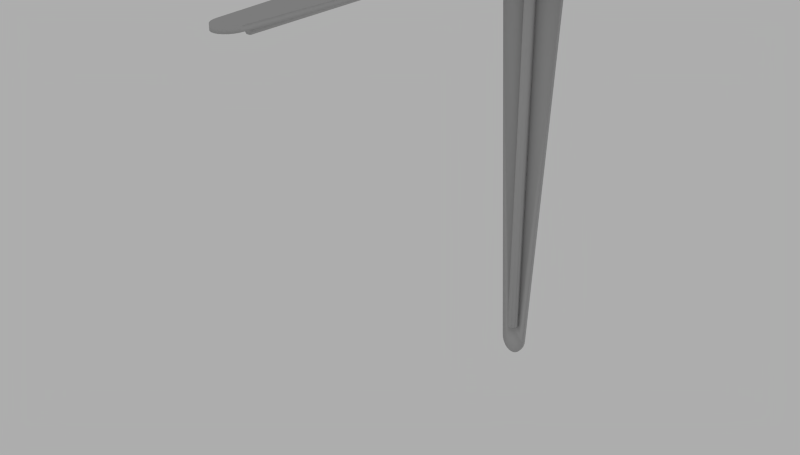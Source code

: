 # Source: Shelf_Support_12x14.blend  (saved by Blender 2.78.0; exported with 4.5.12 LTS)
import bpy
from mathutils import Matrix  # noqa: F401  (used for matrix-valued properties, if any)

bpy.ops.wm.read_factory_settings(use_empty=True)
scene = bpy.context.scene
scene.name = 'Scene'

# ---- collections
col_collection_1 = bpy.data.collections.new('Collection 1'); scene.collection.children.link(col_collection_1)

# ---- materials (node trees are filled in below, after node groups)
mat_default = bpy.data.materials.new('Default')
mat_default.alpha_threshold = 0.0
mat_default.roughness = 0.5

# ---- node groups
ng_blendupshader = bpy.data.node_groups.new('BlendUpShader', 'ShaderNodeTree')
_s = ng_blendupshader.interface.new_socket(name='out', in_out='OUTPUT', socket_type='NodeSocketShader')
_s = ng_blendupshader.interface.new_socket(name='Color', in_out='INPUT', socket_type='NodeSocketColor')
_s.default_value = (0.4793, 0.4793, 0.4793, 1.0)
_s = ng_blendupshader.interface.new_socket(name='Transparency', in_out='INPUT', socket_type='NodeSocketFloat')
_s.subtype = 'FACTOR'
_s.default_value = 1.0
_s.min_value = 0.0
_s.max_value = 1.0
_s = ng_blendupshader.interface.new_socket(name='Roughness', in_out='INPUT', socket_type='NodeSocketFloat')
_s.subtype = 'FACTOR'
_s.min_value = 0.0
_s.max_value = 1.0
_s = ng_blendupshader.interface.new_socket(name='Normal Map', in_out='INPUT', socket_type='NodeSocketVector')
_s.min_value = -1.0
_s.max_value = 1.0
_N = ng_blendupshader.nodes; _L = ng_blendupshader.links
n0 = _N.new('ShaderNodeBsdfTransparent'); n0.name = 'Transparent BSDF'; n0.location = (-93, 23)
n1 = _N.new('ShaderNodeMixShader'); n1.name = 'Mix Shader'; n1.location = (158, -18)
n2 = _N.new('NodeGroupOutput'); n2.name = 'Group Output'; n2.location = (393, -23)
n3 = _N.new('ShaderNodeBsdfDiffuse'); n3.name = 'Diffuse BSDF'; n3.location = (-99, -140)
n4 = _N.new('NodeGroupInput'); n4.name = 'Group Input'; n4.location = (-363, -20)
_L.new(n4.outputs[1], n1.inputs[0])
_L.new(n1.outputs[0], n2.inputs[0])
_L.new(n0.outputs[0], n1.inputs[1])
_L.new(n4.outputs[0], n3.inputs[0])
_L.new(n4.outputs[2], n3.inputs[1])
_L.new(n4.outputs[3], n3.inputs[2])
_L.new(n3.outputs[0], n1.inputs[2])
n2.is_active_output = True

# ---- material node trees
mat_default.use_nodes = True; mat_default.node_tree.nodes.clear()
_N = mat_default.node_tree.nodes; _L = mat_default.node_tree.links
n0 = _N.new('ShaderNodeOutputMaterial'); n0.name = 'Material Output'; n0.location = (600, 0)
n1 = _N.new('ShaderNodeGroup'); n1.name = 'Group'; n1.location = (0, 150)
n1.node_tree = ng_blendupshader
n1.inputs[0].default_value = (0.4793, 0.4793, 0.4793, 1.0)
n1.inputs[1].default_value = 1.0
n1.inputs[2].default_value = 0.0
n1.inputs[3].default_value = (0.0, 0.0, 0.0)
_L.new(n1.outputs[0], n0.inputs[0])
n0.is_active_output = True

# ---- world
world_world = bpy.data.worlds.new('World'); scene.world = world_world
world_world.use_nodes = True; world_world.node_tree.nodes.clear()
_N = world_world.node_tree.nodes; _L = world_world.node_tree.links
n0 = _N.new('ShaderNodeOutputWorld'); n0.name = 'World Output'; n0.location = (300, 300)
n1 = _N.new('ShaderNodeBackground'); n1.name = 'Background'; n1.location = (10, 300)
n1.inputs[0].default_value = (0.42, 0.42, 0.42, 1.0)
_L.new(n1.outputs[0], n0.inputs[0])
n0.is_active_output = True
world_world.color = (0.05088, 0.05088, 0.05088)
world_world.use_sun_shadow = False
world_world.sun_shadow_jitter_overblur = 0.0
world_world.cycles.sampling_method = 'NONE'
world_world.cycles.sample_map_resolution = 256

# ---- meshes
me_mesh = bpy.data.meshes.new('mesh')
me_mesh.from_pydata([(0.0004727, -0.01775, 0.2738), (0.002788, -0.01663, 0.2762), (0.002788, -0.03592, 0.2808), (0.0004727, -0.03615, 0.2782), (-0.00204, -0.008806, -0.03985), (0.0009416, -0.008806, -0.03984), (0.0004727, -0.008806, 0.2463), (-0.002509, -0.008806, 0.2463), (-0.005439, -0.003048, 0.247), (-0.004825, -0.00655, 0.2466), (-0.004825, -0.01052, 0.2691), (-0.005439, -0.007296, 0.2711), (0.0247, -0.03556, 0.2885), (0.0247, -0.02419, 0.2884), (-0.0261, -0.02419, 0.2884), (-0.0261, -0.03556, 0.2885), (-0.0006968, -0.03556, 0.2885), (-0.002509, -0.01775, 0.2738), (-0.002509, -0.03615, 0.2782), (-0.004356, -0.00655, -0.03985), (0.006694, -2.633e-10, -0.06283), (0.008355, -3.287e-10, -0.0598), (0.008355, -0.003048, -0.0598), (0.006694, -0.003048, -0.06283), (0.0034, -0.0149, 0.28), (0.0034, -0.03556, 0.2849), (-0.002509, -0.01259, 0.2678), (0.0004727, -0.01259, 0.2678), (0.0247, -0.01317, 0.283), (-0.0261, -0.01317, 0.283), (0.009755, -3.838e-10, -0.05249), (0.0247, -9.718e-10, 0.247), (0.0247, -0.003048, 0.247), (0.009755, -0.003048, -0.05249), (0.0247, -0.004716, 0.2731), (-0.0261, -0.004716, 0.2731), (-0.004825, -0.03592, 0.2808), (-0.002509, -0.103, 0.2782), (-0.002509, -0.2802, 0.2782), (-0.004825, -0.2802, 0.2808), (-0.004825, -0.103, 0.2808), (0.0247, -0.03556, 0.2849), (0.0247, -0.02481, 0.2848), (0.0247, -0.0149, 0.28), (0.0247, -0.007295, 0.2711), (0.0247, -0.003139, 0.2595), (0.0247, -9.61e-05, 0.2603), (-0.0261, -9.61e-05, 0.2603), (0.002788, -0.00655, 0.2466), (0.002788, -0.01051, 0.2691), (-0.004825, -0.01663, 0.2762), (0.0034, -0.003048, 0.247), (-0.0006968, -0.003048, 0.247), (-0.0006968, -0.007295, 0.2711), (0.0034, -0.007294, 0.2711), (-0.0006968, -0.3048, 0.2885), (-0.003402, -0.3044, 0.2885), (-0.003402, -0.3044, 0.2849), (-0.0006968, -0.3048, 0.2849), (-0.008088, -0.3011, 0.2885), (-0.009749, -0.2985, 0.2885), (-0.009749, -0.2985, 0.2849), (-0.008088, -0.3011, 0.2849), (-0.01079, 4.246e-10, -0.05627), (-0.009749, 3.835e-10, -0.0598), (-0.009749, -0.003048, -0.0598), (-0.01079, -0.003048, -0.05627), (-0.01115, 4.386e-10, -0.05249), (-0.01115, -0.003048, -0.05249), (0.009399, -3.698e-10, -0.05627), (0.009399, -0.003048, -0.05627), (-0.005439, -0.0149, 0.28), (-0.0006968, -0.0149, 0.28), (-0.005439, -0.03556, 0.2849), (-0.0006968, -0.03556, 0.2849), (-0.005439, -0.2802, 0.2849), (-0.005439, -0.103, 0.2849), (-0.005923, -0.3031, 0.2885), (-0.005923, -0.3031, 0.2849), (0.002008, -0.3044, 0.2885), (0.002008, -0.3044, 0.2849), (0.0004727, -0.103, 0.2782), (0.0004727, -0.2802, 0.2782), (0.004529, -0.3031, 0.2885), (0.004529, -0.3031, 0.2849), (0.009756, -0.2923, 0.2849), (0.009399, -0.2955, 0.2849), (0.008355, -0.2985, 0.2849), (0.006694, -0.3011, 0.2849), (-0.01079, -0.2955, 0.2849), (-0.01115, -0.2923, 0.2849), (-0.0261, -0.03556, 0.2849), (0.006694, -0.3011, 0.2885), (0.0034, -0.2802, 0.2849), (-0.0006968, -0.2802, 0.2849), (0.002788, -0.2802, 0.2808), (-0.0006968, -0.103, 0.2849), (0.0034, -0.103, 0.2849), (-0.01115, -0.2923, 0.2885), (-0.01079, -0.2955, 0.2885), (0.002788, -0.103, 0.2808), (-0.005923, 2.33e-10, -0.06516), (-0.003402, 1.338e-10, -0.06662), (-0.003402, -0.003048, -0.06662), (-0.005923, -0.003048, -0.06516), (-0.008088, 3.182e-10, -0.06283), (-0.008088, -0.003048, -0.06283), (0.002008, -7.901e-11, -0.06662), (0.004529, -1.782e-10, -0.06516), (0.004529, -0.003048, -0.06516), (0.002008, -0.003048, -0.06662), (-0.0006968, 2.741e-11, -0.06712), (-0.0006968, -0.003048, -0.06712), (-0.0261, 1.027e-09, 0.247), (-0.0261, -0.003048, 0.247), (-0.0261, -0.003139, 0.2595), (-0.0261, -0.007295, 0.2711), (-0.0261, -0.0149, 0.28), (-0.0261, -0.02481, 0.2848), (-0.0002268, -0.003048, -0.03984), (0.00387, -0.003048, -0.03983), (0.003257, -0.00655, -0.03983), (-0.004969, -0.003048, -0.03986), (0.008355, -0.2985, 0.2885), (0.009399, -0.2955, 0.2885), (0.009756, -0.2923, 0.2885), (-0.0006968, 2.742e-11, 0.247), (0.0004727, -0.03615, 0.2782), (0.0004727, -0.01775, 0.2738), (0.0004727, -0.01775, 0.2738), (0.002788, -0.01663, 0.2762), (0.002788, -0.03592, 0.2808), (-0.00204, -0.008806, -0.03985), (-0.00204, -0.008806, -0.03985), (0.0009416, -0.008806, -0.03984), (0.0009416, -0.008806, -0.03984), (0.0004727, -0.008806, 0.2463), (-0.002509, -0.008806, 0.2463), (-0.005439, -0.007296, 0.2711), (-0.005439, -0.007296, 0.2711), (-0.005439, -0.007296, 0.2711), (-0.005439, -0.003048, 0.247), (-0.005439, -0.003048, 0.247), (-0.005439, -0.003048, 0.247), (-0.005439, -0.003048, 0.247), (-0.004825, -0.00655, 0.2466), (-0.004825, -0.01052, 0.2691), (0.0247, -0.03556, 0.2885), (0.0247, -0.03556, 0.2885), (0.0247, -0.03556, 0.2885), (0.0247, -0.03556, 0.2885), (0.0247, -0.02419, 0.2884), (-0.0261, -0.02419, 0.2884), (-0.0261, -0.03556, 0.2885), (-0.0261, -0.03556, 0.2885), (-0.0261, -0.03556, 0.2885), (-0.0261, -0.03556, 0.2885), (-0.002509, -0.03615, 0.2782), (-0.002509, -0.01775, 0.2738), (-0.002509, -0.01775, 0.2738), (-0.004356, -0.00655, -0.03985), (-0.004356, -0.00655, -0.03985), (0.008355, -0.003048, -0.0598), (0.006694, -0.003048, -0.06283), (0.006694, -2.633e-10, -0.06283), (0.008355, -3.287e-10, -0.0598), (0.0034, -0.0149, 0.28), (0.0034, -0.0149, 0.28), (0.0034, -0.0149, 0.28), (0.0034, -0.03556, 0.2849), (0.0034, -0.03556, 0.2849), (0.0034, -0.03556, 0.2849), (0.0034, -0.03556, 0.2849), (-0.002509, -0.01259, 0.2678), (-0.002509, -0.01259, 0.2678), (0.0004727, -0.01259, 0.2678), (0.0004727, -0.01259, 0.2678), (0.0247, -0.01317, 0.283), (-0.0261, -0.01317, 0.283), (0.0247, -9.718e-10, 0.247), (0.0247, -9.718e-10, 0.247), (0.0247, -9.718e-10, 0.247), (0.0247, -9.718e-10, 0.247), (0.0247, -0.003048, 0.247), (0.0247, -0.003048, 0.247), (0.0247, -0.003048, 0.247), (0.0247, -0.003048, 0.247), (0.009755, -0.003048, -0.05249), (0.009755, -3.838e-10, -0.05249), (0.0247, -0.004716, 0.2731), (-0.0261, -0.004716, 0.2731), (-0.002509, -0.103, 0.2782), (-0.002509, -0.2802, 0.2782), (-0.002509, -0.2802, 0.2782), (-0.004825, -0.2802, 0.2808), (-0.004825, -0.2802, 0.2808), (-0.004825, -0.103, 0.2808), (-0.004825, -0.03592, 0.2808), (0.0247, -9.61e-05, 0.2603), (0.0247, -0.03556, 0.2849), (0.0247, -0.03556, 0.2849), (0.0247, -0.03556, 0.2849), (0.0247, -0.03556, 0.2849), (0.0247, -0.02481, 0.2848), (0.0247, -0.0149, 0.28), (0.0247, -0.0149, 0.28), (0.0247, -0.007295, 0.2711), (0.0247, -0.003139, 0.2595), (-0.0261, -9.61e-05, 0.2603), (0.002788, -0.00655, 0.2466), (0.002788, -0.01051, 0.2691), (-0.004825, -0.01663, 0.2762), (0.0034, -0.007294, 0.2711), (0.0034, -0.007294, 0.2711), (0.0034, -0.007294, 0.2711), (0.0034, -0.003048, 0.247), (0.0034, -0.003048, 0.247), (0.0034, -0.003048, 0.247), (0.0034, -0.003048, 0.247), (-0.0006968, -0.003048, 0.247), (-0.0006968, -0.003048, 0.247), (-0.0006968, -0.003048, 0.247), (-0.0006968, -0.007295, 0.2711), (-0.0006968, -0.007295, 0.2711), (-0.0006968, -0.007295, 0.2711), (-0.0006968, -0.007295, 0.2711), (-0.0006968, -0.3048, 0.2885), (-0.003402, -0.3044, 0.2885), (-0.003402, -0.3044, 0.2849), (-0.0006968, -0.3048, 0.2849), (-0.008088, -0.3011, 0.2885), (-0.009749, -0.2985, 0.2885), (-0.009749, -0.2985, 0.2849), (-0.008088, -0.3011, 0.2849), (-0.01079, 4.246e-10, -0.05627), (-0.009749, 3.835e-10, -0.0598), (-0.009749, -0.003048, -0.0598), (-0.01079, -0.003048, -0.05627), (-0.01115, -0.003048, -0.05249), (0.009399, -0.003048, -0.05627), (0.009399, -3.698e-10, -0.05627), (-0.005439, -0.0149, 0.28), (-0.005439, -0.0149, 0.28), (-0.005439, -0.0149, 0.28), (-0.0006968, -0.0149, 0.28), (-0.0006968, -0.0149, 0.28), (-0.0006968, -0.0149, 0.28), (-0.0006968, -0.0149, 0.28), (-0.005439, -0.03556, 0.2849), (-0.005439, -0.03556, 0.2849), (-0.005439, -0.03556, 0.2849), (-0.005439, -0.03556, 0.2849), (-0.0006968, -0.03556, 0.2849), (-0.0006968, -0.03556, 0.2849), (-0.0006968, -0.03556, 0.2849), (-0.0006968, -0.03556, 0.2849), (-0.0006968, -0.03556, 0.2849), (-0.0006968, -0.03556, 0.2849), (-0.005439, -0.2802, 0.2849), (-0.005439, -0.2802, 0.2849), (-0.005923, -0.3031, 0.2885), (-0.005923, -0.3031, 0.2849), (0.002008, -0.3044, 0.2885), (0.002008, -0.3044, 0.2849), (0.0004727, -0.103, 0.2782), (0.0004727, -0.2802, 0.2782), (0.0004727, -0.2802, 0.2782), (0.004529, -0.3031, 0.2885), (0.004529, -0.3031, 0.2849), (0.009756, -0.2923, 0.2849), (0.009399, -0.2955, 0.2849), (0.008355, -0.2985, 0.2849), (0.006694, -0.3011, 0.2849), (-0.01079, -0.2955, 0.2849), (-0.01115, -0.2923, 0.2849), (-0.0261, -0.03556, 0.2849), (-0.0261, -0.03556, 0.2849), (-0.0261, -0.03556, 0.2849), (-0.0261, -0.03556, 0.2849), (0.006694, -0.3011, 0.2885), (-0.0006968, -0.03556, 0.2885), (-0.0006968, -0.03556, 0.2885), (0.002788, -0.2802, 0.2808), (0.002788, -0.2802, 0.2808), (0.0034, -0.2802, 0.2849), (0.0034, -0.2802, 0.2849), (-0.0006968, -0.2802, 0.2849), (-0.0006968, -0.2802, 0.2849), (-0.0006968, -0.103, 0.2849), (-0.01115, -0.2923, 0.2885), (-0.01079, -0.2955, 0.2885), (0.002788, -0.103, 0.2808), (-0.003402, -0.003048, -0.06662), (-0.005923, -0.003048, -0.06516), (-0.005923, 2.33e-10, -0.06516), (-0.003402, 1.338e-10, -0.06662), (-0.008088, 3.182e-10, -0.06283), (-0.008088, -0.003048, -0.06283), (0.004529, -0.003048, -0.06516), (0.002008, -0.003048, -0.06662), (0.002008, -7.901e-11, -0.06662), (0.004529, -1.782e-10, -0.06516), (-0.0006968, -0.003048, -0.06712), (-0.0006968, 2.741e-11, -0.06712), (-0.0261, -0.003139, 0.2595), (-0.0261, -0.007295, 0.2711), (-0.0261, -0.0149, 0.28), (-0.0261, -0.02481, 0.2848), (-0.0261, 1.027e-09, 0.247), (-0.0261, 1.027e-09, 0.247), (-0.0261, 1.027e-09, 0.247), (-0.0261, 1.027e-09, 0.247), (-0.0261, -0.003048, 0.247), (-0.0261, -0.003048, 0.247), (-0.0261, -0.003048, 0.247), (-0.0261, -0.003048, 0.247), (0.003257, -0.00655, -0.03983), (0.003257, -0.00655, -0.03983), (-0.004969, -0.003048, -0.03986), (-0.004969, -0.003048, -0.03986), (-0.0002268, -0.003048, -0.03984), (0.00387, -0.003048, -0.03983), (0.00387, -0.003048, -0.03983), (0.008355, -0.2985, 0.2885), (0.009399, -0.2955, 0.2885), (0.009756, -0.2923, 0.2885), (-0.0006968, 2.742e-11, 0.247), (-0.0006968, 2.742e-11, 0.247)], [], [(131, 127, 128, 130), (132, 134, 136, 137), (146, 138, 141, 145), (153, 147, 151, 152), (3, 157, 158, 129), (160, 133, 7, 9), (165, 162, 163, 164), (166, 169, 2, 1), (0, 159, 173, 175), (152, 151, 177, 178), (180, 184, 187, 188), (178, 177, 189, 190), (18, 191, 192, 194, 196, 197), (198, 34, 28, 13, 150, 200, 203, 204, 206, 207, 183, 179), (189, 46, 208, 190), (136, 176, 174, 137), (209, 210, 27, 6), (17, 18, 197, 211), (212, 215, 220, 222), (229, 226, 227, 228), (230, 231, 232, 233), (237, 234, 235, 236), (238, 67, 234, 237), (188, 187, 239, 240), (50, 241, 138, 146), (214, 166, 1, 49), (167, 213, 223, 244), (7, 26, 10, 9), (243, 248, 253, 245), (139, 242, 246, 53), (36, 250, 241, 50), (258, 250, 36, 40, 195), (261, 260, 230, 233), (228, 227, 260, 261), (224, 52, 143, 140), (263, 262, 226, 229), (264, 265, 193, 37, 157, 3), (268, 267, 262, 263), (44, 205, 168, 54), (254, 201, 269, 270, 271, 272, 84, 80, 58, 57, 78, 62, 61, 273, 274, 275, 251), (88, 279, 267, 268), (170, 199, 148, 280, 255), (39, 38, 266, 282, 284, 286, 259), (249, 252, 281, 154, 91), (256, 288, 287, 285, 97, 171), (289, 155, 276, 90), (290, 289, 90, 89), (231, 290, 89, 232), (72, 257, 25, 24), (291, 283, 82, 81, 127, 131), (292, 293, 294, 295), (236, 235, 296, 297), (293, 297, 296, 294), (73, 76, 75, 94, 96, 74), (169, 93, 95, 100, 2), (210, 130, 128, 27), (298, 299, 300, 301), (240, 239, 162, 165), (299, 302, 303, 300), (163, 298, 301, 164), (304, 305, 306, 307, 277, 156, 14, 29, 35, 47, 308, 313), (45, 44, 54, 225, 11, 116, 115), (11, 71, 117, 116), (316, 135, 4, 161, 318, 320, 321), (217, 214, 49, 48), (17, 211, 10, 26), (247, 43, 42, 118, 117, 71), (322, 217, 48, 317), (19, 145, 141, 319), (302, 292, 295, 303), (323, 279, 88, 87), (324, 323, 87, 86), (325, 324, 86, 85), (149, 325, 85, 202), (5, 121, 209, 6), (41, 172, 278, 118, 42), (186, 216, 219, 326, 182), (68, 66, 65, 106, 104, 103, 112, 110, 109, 23, 22, 70, 33, 185, 218, 120, 119, 122, 8, 315), (142, 221, 51, 32, 45, 115, 314), (312, 309, 67, 238), (98, 99, 60, 59, 77, 56, 55, 79, 83, 92, 123, 124, 125, 12, 16, 15), (326, 219, 144, 114, 113), (208, 46, 181, 327, 310), (126, 31, 30, 69, 21, 20, 108, 107, 111, 102, 101, 105, 64, 63, 311)])
me_mesh.polygons.foreach_set('use_smooth', [True] * 84)
_k = set([(11, 225), (24, 72), (25, 257), (51, 221), (52, 143), (52, 224), (53, 139), (53, 246), (54, 225), (55, 79), (56, 77), (59, 60), (71, 247), (72, 257), (73, 74), (74, 96), (83, 92), (94, 96), (98, 99), (123, 124), (140, 224), (142, 221), (144, 219), (167, 244), (170, 255), (171, 256), (212, 222), (213, 223), (215, 220), (216, 219), (220, 222), (223, 244), (226, 262), (227, 260), (230, 231), (242, 246), (243, 245), (245, 253), (248, 253), (249, 252), (251, 254), (252, 281), (255, 280), (256, 288), (267, 279), (287, 288), (289, 290), (323, 324)])
me_mesh.attributes.new('sharp_edge', 'BOOLEAN', 'EDGE').data.foreach_set('value', [ (min(e.vertices), max(e.vertices)) in _k for e in me_mesh.edges])
_uv = me_mesh.uv_layers.new(name='UVMap')
_uv.uv.foreach_set('vector', [-0.0174, 0.1482, -0.01799, 0.1459, -0.00627, 0.1421, -0.00512, 0.1442, 0.01894, 0.01534, 0.02129, 0.01534, 0.02092, 0.1763, 0.01857, 0.1763, 0.01014, 0.1883, 0.007971, 0.1894, 0.005241, 0.1759, 0.007589, 0.1756, -1.826e-21, 0.02502, -0.04, 0.02502, -0.04, 0.01756, -2.888e-15, 0.01756, 0.02089, 0.06235, 0.01855, 0.06235, 0.01856, 0.05003, 0.02091, 0.05003, 0.016, 0.01532, 0.01835, 0.01533, 0.01806, 0.1763, 0.01571, 0.1764, -5.198e-15, 0.01978, -0.002, 0.01978, -0.002, 0.01763, -5.226e-15, 0.01763, -0.008786, 0.196, -0.02233, 0.1988, -0.02259, 0.1965, -0.009943, 0.1938, 0.02092, 0.1438, 0.01857, 0.1438, 0.01857, 0.139, 0.02092, 0.139, -2.888e-15, 0.09193, -0.04, 0.09193, -0.04, 0.08409, -2.888e-15, 0.08409, -1.193e-17, 0.179, -0.002, 0.179, -0.002, 0.01018, -5.784e-15, 0.01018, -2.888e-15, 0.1453, -0.04, 0.1453, -0.04, 0.1375, -2.888e-15, 0.1375, 0.02372, 0.1079, 0.06759, 0.1079, 0.1838, 0.1079, 0.1838, 0.1103, 0.06759, 0.1103, 0.02357, 0.1103, -6.306e-05, 0.1841, -0.003094, 0.1914, -0.008639, 0.1969, -0.01587, 0.1999, -0.02334, 0.2, -0.02334, 0.198, -0.01628, 0.1979, -0.009775, 0.1952, -0.004787, 0.1902, -0.00206, 0.1837, -0.002, 0.1767, 0.0, 0.1767, -0.04, 0.1777, -0.04, 0.1698, -2.888e-15, 0.1698, -2.888e-15, 0.1777, 0.02092, 0.1738, 0.02092, 0.1862, 0.01857, 0.1862, 0.01857, 0.1738, 0.01477, 0.1771, 0.01311, 0.1899, 0.01083, 0.1891, 0.01242, 0.1769, 0.01578, 0.1129, 0.02749, 0.1167, 0.02691, 0.119, 0.01463, 0.115, -0.02322, 0.1873, -0.02323, 0.1735, -0.02, 0.1735, -0.02, 0.1873, 0.04593, 0.198, 0.04593, 0.2, 0.04379, 0.2, 0.04379, 0.198, 0.1654, 0.2, 0.1632, 0.2, 0.1632, 0.198, 0.1654, 0.198, 0.002, 0.001024, 5.914e-15, 0.001024, 5.923e-15, -0.001124, 0.002, -0.001124, 0.002, 0.006623, 5.818e-15, 0.006623, 5.819e-15, 0.004475, 0.002, 0.004475, -5.672e-15, 0.01184, -0.002, 0.01184, -0.002, 0.009696, -5.673e-15, 0.009696, 0.01326, 0.1889, 0.01206, 0.191, 0.007128, 0.186, 0.009289, 0.1848, -0.001325, 0.1916, -0.00626, 0.1967, -0.007456, 0.1946, -0.003485, 0.1905, -0.02322, 0.145, -0.02322, 0.1379, -0.02, 0.1379, -0.02, 0.145, 0.01799, 0.173, 0.01957, 0.1852, 0.0173, 0.1859, 0.01564, 0.1731, -0.01625, 0.04889, -0.01624, 0.06273, -0.01997, 0.06274, -0.01999, 0.04889, -0.01626, 0.1379, -0.01626, 0.145, -0.02, 0.145, -0.02, 0.1379, 0.02426, 0.1885, 0.024, 0.1909, 0.01045, 0.188, 0.01161, 0.1859, 0.1838, 0.1904, 0.02334, 0.1904, 0.02357, 0.1881, 0.06759, 0.1881, 0.1838, 0.1881, 0.1337, 0.198, 0.1337, 0.2, 0.1315, 0.2, 0.1315, 0.198, 0.09294, 0.198, 0.09294, 0.2, 0.09079, 0.2, 0.09079, 0.198, -0.02, 0.1873, -0.02, 0.1735, -0.01627, 0.1734, -0.01626, 0.1873, -0.004128, 0.198, -0.004128, 0.2, -0.006276, 0.2, -0.006276, 0.198, -0.06759, 0.02097, -0.1838, 0.02097, -0.1838, 0.01862, -0.06759, 0.01862, -0.02372, 0.01862, -0.02372, 0.02097, -0.05384, 0.198, -0.05384, 0.2, -0.05598, 0.2, -0.05598, 0.198, 0.04, 0.1379, 0.04, 0.1449, 0.02323, 0.1449, 0.02323, 0.1379, -0.02334, 0.02, -0.02334, 0.04, -0.1918, 0.02823, -0.1939, 0.02795, -0.1959, 0.02713, -0.1976, 0.02582, -0.1989, 0.02412, -0.1997, 0.02213, -0.2, 0.02, -0.1997, 0.01787, -0.1989, 0.01589, -0.1976, 0.01418, -0.1959, 0.01287, -0.1939, 0.01205, -0.1918, 0.01177, -0.02334, 8.644e-07, -0.02334, 0.01627, -0.0998, 0.198, -0.0998, 0.2, -0.1019, 0.2, -0.1019, 0.198, 0.02323, 0.198, 0.04, 0.198, 0.04, 0.2, 0.02, 0.2, 0.02, 0.198, 0.01675, 0.1957, 0.01857, 0.1942, 0.02092, 0.1942, 0.02274, 0.1957, 0.02323, 0.198, 0.02, 0.198, 0.01627, 0.198, 0.01627, 0.198, 0.02, 0.198, 0.02, 0.2, 2.026e-08, 0.2, 2.026e-08, 0.198, 0.02334, 0.02005, 0.06759, 0.02005, 0.1838, 0.02005, 0.1838, 0.02327, 0.06759, 0.02327, 0.02333, 0.02327, 0.1921, 0.2, 0.02328, 0.2, 0.02328, 0.198, 0.1921, 0.198, 0.1938, 0.2, 0.1917, 0.2, 0.1917, 0.198, 0.1938, 0.198, 0.1859, 0.2, 0.1838, 0.2, 0.1838, 0.198, 0.1859, 0.198, -0.01999, 0.04889, -0.01997, 0.06274, -0.0232, 0.06274, -0.02321, 0.0489, -0.06759, 0.141, -0.1838, 0.141, -0.1838, 0.1387, -0.06759, 0.1387, -0.02372, 0.1387, -0.02357, 0.141, 0.002, -0.0164, 0.002, -0.01425, 6.839e-15, -0.01425, 6.972e-15, -0.0164, 0.002, -0.004572, 6.049e-15, -0.004572, 6.077e-15, -0.00672, 0.002, -0.00672, 0.002, -0.01193, 0.002, -0.009783, 6.288e-15, -0.009783, 6.35e-15, -0.01193, 0.02334, 0.01631, 0.06759, 0.01631, 0.1838, 0.01631, 0.1838, 0.02005, 0.06759, 0.02005, 0.02334, 0.02005, -0.02333, 0.1986, -0.1838, 0.1986, -0.1838, 0.1962, -0.06759, 0.1962, -0.02357, 0.1962, 0.009732, 0.17, 0.006705, 0.1748, 0.004955, 0.1731, 0.007509, 0.1691, -0.002, 0.0227, -0.002, 0.02055, -4.293e-15, 0.02055, -4.16e-15, 0.0227, -5.454e-15, 0.01633, -0.002, 0.01633, -0.002, 0.01418, -5.464e-15, 0.01418, -0.002, 0.02198, -0.002, 0.01983, -1.561e-15, 0.01983, -1.112e-15, 0.02198, -0.002, 0.02195, -0.002, 0.0198, -4.903e-15, 0.0198, -4.842e-15, 0.02195, 0.00206, 0.1837, 0.004787, 0.1902, 0.009775, 0.1952, 0.01628, 0.1979, 0.02334, 0.198, 0.02334, 0.2, 0.01587, 0.1999, 0.008639, 0.1969, 0.003094, 0.1914, 6.306e-05, 0.1841, 0.0, 0.1767, 0.002, 0.1767, 0.04, 0.1702, 0.04, 0.1773, 0.02323, 0.1773, 0.02, 0.1773, 0.01627, 0.1773, -1.882e-08, 0.1773, -8.098e-09, 0.1702, 0.01627, 0.1379, 0.01627, 0.1449, 7.403e-07, 0.1449, 3.625e-07, 0.1379, -0.004298, 0.02315, -0.005778, 0.02133, -0.005778, 0.01898, -0.004298, 0.01715, -0.002, 0.01667, -0.002, 0.02041, -0.002, 0.02363, 0.002717, 0.1775, -1.16e-05, 0.191, -0.002178, 0.1899, 0.0003693, 0.1772, 0.02098, 0.1568, 0.01923, 0.1584, 0.01621, 0.1536, 0.01843, 0.1527, 0.02, 0.08448, 0.04, 0.08448, 0.04, 0.09154, -1.527e-07, 0.09154, -9.169e-08, 0.08448, 0.01627, 0.08448, 0.002894, 0.0153, 0.002818, 0.1766, 0.00047, 0.1764, 0.000546, 0.0153, 0.007726, 0.0153, 0.00765, 0.1764, 0.005302, 0.1766, 0.005378, 0.0153, 0.002, -0.01983, 0.002, -0.01768, 9.541e-15, -0.01768, 9.989e-15, -0.01983, -0.1389, 0.2, -0.141, 0.2, -0.141, 0.198, -0.1389, 0.198, -0.1684, 0.2, -0.1706, 0.2, -0.1706, 0.198, -0.1684, 0.198, -0.1864, 0.2, -0.1886, 0.2, -0.1886, 0.198, -0.1864, 0.198, -0.02049, 0.2, -0.1893, 0.2, -0.1893, 0.198, -0.02049, 0.198, 0.01289, 0.01532, 0.01524, 0.01532, 0.01495, 0.1764, 0.0126, 0.1763, 0.03999, 0.02502, 0.02322, 0.02502, -9.652e-06, 0.02501, -6.734e-06, 0.01795, 0.03999, 0.01797, -0.002102, 0.03999, -0.002102, 0.02322, -0.002102, 0.01999, -0.0001023, 0.01999, -0.0001023, 0.03999, 0.01177, 0.00823, 0.01205, 0.0061, 0.01287, 0.004115, 0.01418, 0.002411, 0.01588, 0.001103, 0.01787, 0.0002804, 0.02, -5.042e-17, 0.02213, 0.0002804, 0.02411, 0.001103, 0.02582, 0.002411, 0.02713, 0.004115, 0.02795, 0.0061, 0.02823, 0.00823, 0.04, 0.1767, 0.02323, 0.1767, 0.0236, 0.01535, 0.02037, 0.01534, 0.01664, 0.01533, 0.01627, 0.1767, -8.67e-19, 0.1767, 0.01627, 0.1767, 0.02, 0.1767, 0.02323, 0.1767, 0.04, 0.1767, 0.04, 0.1837, -7.45e-17, 0.1837, -7.234e-17, 0.1767, 0.002, 0.1762, 0.0, 0.1762, 5.772e-15, 0.00739, 0.002, 0.00739, 0.1918, 0.01177, 0.1939, 0.01205, 0.1959, 0.01287, 0.1976, 0.01418, 0.1989, 0.01588, 0.1997, 0.01787, 0.2, 0.02, 0.1997, 0.02213, 0.1989, 0.02412, 0.1976, 0.02582, 0.1959, 0.02713, 0.1939, 0.02795, 0.1918, 0.02823, 0.02334, 0.04, 0.02334, 0.02, 0.02334, 0.0, 0.0001196, 0.01999, -0.00188, 0.01999, -0.00188, 0.01626, -0.00188, -7.493e-06, 0.0001196, -7.493e-06, -2.888e-15, 0.1841, -0.04, 0.1841, -0.04, 0.1767, -0.02, 0.1767, 0.0, 0.1767, -0.02, 0.1767, -0.04, 0.1767, -0.02823, 0.00823, -0.02795, 0.0061, -0.02713, 0.004115, -0.02582, 0.002411, -0.02411, 0.001103, -0.02213, 0.0002804, -0.02, -1.593e-28, -0.01787, 0.0002804, -0.01588, 0.001103, -0.01418, 0.002411, -0.01287, 0.004115, -0.01205, 0.0061, 0.0, 0.1767])
me_mesh.materials.append(mat_default)
me_mesh.use_remesh_preserve_volume = False
me_mesh.use_remesh_preserve_attributes = False
me_mesh.use_mirror_vertex_groups = False
me_mesh.update()
me_mesh.normals_split_custom_set([tuple(v) for v in zip(*[iter([0.9263, -0.04327, -0.3744, 0.4875, -0.1036, -0.867, 0.4399, -0.4796, -0.7593, 0.9274, -0.1874, -0.3237, -0.5055, -0.6974, -0.5081, 0.5081, -0.6974, -0.5055, 0.3341, -0.939, -0.08183, -0.3336, -0.9391, -0.08232, -0.8671, -0.452, -0.2093, -0.818, 0.4965, 0.2903, -0.8315, 0.4069, 0.3781, -0.8704, -0.4904, -0.04329, -0.4993, -0.4937, 0.712, 0.4993, -0.4937, 0.712, 0.754, 0.1513, 0.6392, -0.754, 0.1512, 0.6392, 0.3297, -0.1108, -0.9376, -0.3294, -0.1108, -0.9377, -0.2966, 0.07684, -0.9519, 0.2968, 0.07696, -0.9518, -0.8486, -0.1461, -0.5085, -0.1225, -0.8534, -0.5067, -0.418, -0.905, -0.0786, -0.8961, -0.4421, -0.04016, 0.634, 0.7269, -0.2639, 0.634, -0.7269, -0.264, 0.5534, -0.7308, -0.3997, 0.5534, 0.7308, -0.3996, 0.8107, 0.3512, 0.4684, 0.7318, -0.04966, 0.6797, 0.8822, -0.05562, -0.4675, 0.8739, -0.2573, -0.4125, 0.2969, -0.8823, -0.3654, -0.2965, -0.8823, -0.3656, -0.2965, -0.4962, -0.816, 0.2968, -0.4961, -0.816, -0.754, 0.1512, 0.6392, 0.754, 0.1513, 0.6392, 0.7499, 0.4048, 0.5232, -0.7499, 0.4048, 0.5232, 0.7315, 0.4942, 0.4698, 0.7314, -0.4943, 0.4697, 0.7022, -0.7102, -0.05067, 0.7022, 0.7102, -0.05036, -0.7499, 0.4048, 0.5232, 0.7499, 0.4048, 0.5232, 0.7451, 0.5765, 0.3353, -0.7451, 0.5765, 0.3353, -0.487, -0.1037, -0.8672, -0.4865, 1.605e-05, -0.8737, -0.1885, -0.5068, -0.8412, -0.8583, -0.5068, -0.08049, -0.9283, -1.6e-05, -0.3719, -0.926, -0.0433, -0.375, 0.7106, 0.6927, 0.1233, 0.7106, 0.6082, 0.3538, 0.7106, 0.4305, 0.5565, 0.7106, 0.162, 0.6847, 0.7071, -0.4968, 0.5031, 0.866, -0.003789, -0.5, 0.6831, -0.1682, -0.7107, 0.6831, -0.4469, -0.5776, 0.6831, -0.6313, -0.3672, 0.6831, -0.719, -0.1279, 0.7071, -0.4974, -0.5025, 0.7071, 0.5025, -0.4975, 0.7451, 0.5765, 0.3353, 0.7422, 0.6598, 0.1174, -0.7422, 0.6598, 0.1174, -0.7451, 0.5765, 0.3353, 0.3341, -0.939, -0.08183, 0.2969, -0.9453, 0.1348, -0.2964, -0.9455, 0.1347, -0.3336, -0.9391, -0.08232, 0.8962, -0.4419, -0.03864, 0.9121, -0.367, -0.1824, 0.3982, -0.834, -0.3819, 0.4182, -0.905, -0.07789, -0.4394, -0.4797, -0.7595, -0.487, -0.1037, -0.8672, -0.926, -0.0433, -0.375, -0.9272, -0.1877, -0.3242, 0.5467, 0.6169, 0.5662, 0.022, 0.8453, -0.5338, -0.0002786, 0.9848, 0.1735, -0.0002786, 0.9848, 0.1735, 3.524e-05, -0.6748, -0.738, -0.04638, -0.9957, 0.08033, -0.3471, -0.9344, 0.08052, -0.2056, -0.6437, -0.7372, -0.7925, -0.6046, 0.07953, -0.9163, -0.3926, 0.07929, -0.6157, -0.2979, -0.7295, -0.5222, -0.4379, -0.7318, -0.6767, -0.7246, -0.1306, -0.6804, 0.7222, -0.1247, -0.634, 0.7269, -0.2639, -0.6341, -0.7269, -0.2638, -0.7022, -0.7102, -0.0506, -0.9969, 0.03082, -0.07171, -0.6804, 0.7222, -0.1247, -0.6767, -0.7246, -0.1306, 0.7022, 0.7102, -0.05036, 0.7022, -0.7102, -0.05067, 0.6766, -0.7246, -0.1307, 0.6767, 0.7246, -0.1306, -0.8737, -0.2575, -0.4128, -0.8109, 0.3511, 0.4681, -0.818, 0.4965, 0.2903, -0.8671, -0.452, -0.2093, 0.8178, 0.4968, 0.2905, 0.8107, 0.3512, 0.4684, 0.8739, -0.2573, -0.4125, 0.8673, -0.4517, -0.2092, -0.0002919, 0.7593, 0.6508, -0.0002919, 0.7593, 0.6508, -0.0002919, 0.7593, 0.6508, -0.0002919, 0.7593, 0.6508, -0.418, -0.905, -0.0786, -0.3977, -0.8342, -0.382, -0.9119, -0.3674, -0.1827, -0.8961, -0.4421, -0.04016, -0.547, 0.6027, 0.581, -0.6679, -0.2564, 0.6987, -0.0001987, 0.2331, 0.9724, -0.0001987, 0.2331, 0.9724, -0.0001513, 0.7593, 0.6508, -0.0001513, 0.7593, 0.6508, -0.0001513, 0.7593, 0.6508, -0.0001513, 0.7593, 0.6508, -0.882, -0.05568, -0.468, -0.7321, -0.04968, 0.6794, -0.8109, 0.3511, 0.4681, -0.8737, -0.2575, -0.4128, -0.6181, -0.5972, 0.5111, -0.7321, -0.04968, 0.6794, -0.882, -0.05568, -0.468, -0.8823, 1.608e-05, -0.4707, -0.6143, -0.5069, -0.6048, -0.3847, -0.5588, -0.7346, -0.6026, -0.794, 0.07989, -0.7925, -0.6046, 0.07953, -0.5222, -0.4379, -0.7318, -0.2056, -0.6437, -0.7372, -0.3471, -0.9344, 0.08052, -0.6026, -0.794, 0.07989, -0.3847, -0.5588, -0.7346, -0.0002567, 0.9848, 0.1735, -0.0002567, 0.9848, 0.1735, -0.0139, 0.846, -0.533, -0.5469, 0.6166, 0.5663, 0.2054, -0.6437, -0.7372, 0.2586, -0.9626, 0.08052, -0.04638, -0.9957, 0.08033, 3.524e-05, -0.6748, -0.738, 0.3345, 1.603e-05, -0.9424, 0.5068, -0.5069, -0.6973, -0.5068, -0.5067, -0.6974, -0.3341, -1.602e-05, -0.9425, -0.3294, -0.1108, -0.9377, 0.3297, -0.1108, -0.9376, 0.3847, -0.5588, -0.7346, 0.5267, -0.8463, 0.07989, 0.2586, -0.9626, 0.08052, 0.2054, -0.6437, -0.7372, 0.6857, -0.6292, -0.3659, 0.5164, -0.8548, -0.05245, -5.425e-05, -0.5667, -0.8239, 0.1692, -0.9099, -0.3787, -2.388e-07, -2.414e-06, -1.0, 0.5199, 0.4792, -0.7071, 0.7026, -0.05901, -0.7092, 0.6851, -0.1539, -0.712, 0.632, -0.3059, -0.712, 0.538, -0.4512, -0.712, 0.3982, -0.5784, -0.712, 0.2135, -0.6689, -0.712, -5.233e-05, -0.7022, -0.712, -0.2136, -0.6689, -0.712, -0.3982, -0.5783, -0.712, -0.5381, -0.4512, -0.712, -0.6321, -0.3058, -0.712, -0.6852, -0.1538, -0.712, -0.7026, -0.05893, -0.7092, -0.5199, 0.4793, -0.7071, -2.388e-07, -2.414e-06, -1.0, 0.5222, -0.4379, -0.7318, 0.7335, -0.675, 0.07953, 0.5267, -0.8463, 0.07989, 0.3847, -0.5588, -0.7346, 0.0002674, -1.0, 0.0002542, 0.5, -0.866, -0.000511, -1.467e-07, -1.0, -2.063e-05, -1.467e-07, -1.0, -2.063e-05, -1.467e-07, -1.0, -2.063e-05, -0.6498, -0.6973, -0.3024, -0.2951, -0.6974, -0.6531, 0.2954, -0.6973, -0.653, 0.65, -0.6974, -0.302, 0.6398, -0.5353, 0.5514, -0.0003682, -0.7071, 0.7071, -0.6402, -0.5353, 0.5509, 0.0, -1.0, 2.062e-05, 0.0, -1.0, 2.062e-05, 0.0, -1.0, 2.062e-05, 0.0, -1.0, 2.062e-05, 0.0, -1.0, 2.062e-05, -0.0004293, 1.75e-11, 1.0, -0.0004293, 1.75e-11, 1.0, -0.5002, -0.5001, 0.7069, 0.5971, -0.5972, 0.5356, 0.7762, -3.727e-05, 0.6305, 0.752, 0.06668, 0.6558, -0.7007, -0.05877, 0.711, -0.7353, 0.4637, 0.4942, -0.7353, 0.4637, -0.4943, -0.7007, -0.05884, -0.711, -0.9816, -0.1736, 0.07902, -0.7007, -0.05877, 0.711, -0.7007, -0.05884, -0.711, -0.669, -0.1502, -0.7279, -0.9163, -0.3926, 0.07929, -0.9816, -0.1736, 0.07902, -0.669, -0.1502, -0.7279, -0.6157, -0.2979, -0.7295, -0.0004439, 0.2332, 0.9724, -0.0004439, 0.2332, 0.9724, 0.6675, -0.2564, 0.699, 0.5465, 0.6029, 0.5812, 0.9285, 1.599e-05, -0.3713, 0.8583, -0.5068, -0.07984, 0.1891, -0.5068, -0.8411, 0.4869, -1.607e-05, -0.8735, 0.4875, -0.1036, -0.867, 0.9263, -0.04327, -0.3744, -0.2326, -0.7414, -0.6295, -0.4221, -0.7361, -0.5291, -0.4221, 0.7361, -0.5292, -0.2325, 0.7414, -0.6295, -0.6341, -0.7269, -0.2638, -0.634, 0.7269, -0.2639, -0.5534, 0.7308, -0.3997, -0.5533, -0.7308, -0.3998, -0.4221, -0.7361, -0.5291, -0.5533, -0.7308, -0.3998, -0.5534, 0.7308, -0.3997, -0.4221, 0.7361, -0.5292, -0.7524, 0.06665, 0.6553, -0.7766, 3.728e-05, 0.63, -0.5974, -0.5973, 0.5351, 0.4998, -0.4999, 0.7073, -0.0003741, 1.684e-11, 1.0, -0.0003741, 1.684e-11, 1.0, 0.7318, -0.04966, 0.6797, 0.6179, -0.5973, 0.5113, 0.6145, -0.5068, -0.6046, 0.8825, -1.607e-05, -0.4703, 0.8822, -0.05562, -0.4675, 0.9121, -0.367, -0.1824, 0.9274, -0.1874, -0.3237, 0.4399, -0.4796, -0.7593, 0.3982, -0.834, -0.3819, 0.4221, -0.7361, -0.5292, 0.2325, -0.7414, -0.6295, 0.2326, 0.7414, -0.6295, 0.4221, 0.7361, -0.5292, 0.6767, 0.7246, -0.1306, 0.6766, -0.7246, -0.1307, 0.634, -0.7269, -0.264, 0.634, 0.7269, -0.2639, 0.2325, -0.7414, -0.6295, -3.584e-05, -0.7438, -0.6684, 3.552e-05, 0.7438, -0.6684, 0.2326, 0.7414, -0.6295, 0.5534, -0.7308, -0.3997, 0.4221, -0.7361, -0.5292, 0.4221, 0.7361, -0.5292, 0.5534, 0.7308, -0.3996, -0.6831, -0.719, -0.1279, -0.6831, -0.6313, -0.3672, -0.6831, -0.4469, -0.5776, -0.6831, -0.1682, -0.7107, -0.7071, -0.5032, -0.4967, -0.7071, -0.4968, 0.5031, -0.7106, 0.162, 0.6847, -0.7106, 0.4306, 0.5565, -0.7106, 0.6083, 0.3537, -0.7106, 0.6927, 0.1232, -0.7071, 0.5025, -0.4975, -0.7071, -0.4974, -0.5025, 0.689, -0.7136, -0.1268, 0.6857, -0.6292, -0.3659, 0.1692, -0.9099, -0.3787, 0.0, -0.9411, -0.3381, -0.1693, -0.9099, -0.3787, -0.6857, -0.6292, -0.3659, -0.689, -0.7136, -0.1269, -0.1693, -0.9099, -0.3787, 0.1681, -0.489, -0.8559, -0.6802, -0.4485, -0.5798, -0.6857, -0.6292, -0.3659, 0.636, -0.3348, -0.6953, 0.2721, -0.664, -0.6965, -0.2677, -0.6639, -0.6982, -0.6315, -0.3347, -0.6994, 0.5787, 0.5566, -0.596, 0.002302, -0.7071, -0.7071, 0.5107, -0.6194, -0.5963, 0.8309, 0.4104, 0.3758, 0.8178, 0.4968, 0.2905, 0.8673, -0.4517, -0.2092, 0.8705, -0.4903, -0.04183, -0.4394, -0.4797, -0.7595, -0.9272, -0.1877, -0.3242, -0.9119, -0.3674, -0.1827, -0.3977, -0.8342, -0.382, 1.305e-07, -0.4393, -0.8983, 0.5164, 0.1638, -0.8405, 0.6754, -0.1699, -0.7176, -0.6754, -0.1698, -0.7176, -0.6802, -0.4485, -0.5798, 0.1681, -0.489, -0.8559, 0.6901, 0.4797, 0.5419, 0.8309, 0.4104, 0.3758, 0.8705, -0.4903, -0.04183, 0.6004, -0.6194, -0.5059, -0.5987, -0.6196, -0.5077, -0.8704, -0.4904, -0.04329, -0.8315, 0.4069, 0.3781, -0.486, -0.6861, -0.5413, -3.584e-05, -0.7438, -0.6684, -0.2326, -0.7414, -0.6295, -0.2325, 0.7414, -0.6295, 3.552e-05, 0.7438, -0.6684, 0.8764, -0.475, 0.07928, 0.7335, -0.675, 0.07953, 0.5222, -0.4379, -0.7318, 0.6157, -0.2979, -0.7295, 0.9616, -0.2626, 0.07902, 0.8764, -0.475, 0.07928, 0.6157, -0.2979, -0.7295, 0.669, -0.1502, -0.7279, 0.7007, -0.05884, 0.711, 0.9616, -0.2626, 0.07902, 0.669, -0.1502, -0.7279, 0.7007, -0.05878, -0.711, 0.7353, 0.4637, 0.4942, 0.7007, -0.05884, 0.711, 0.7007, -0.05878, -0.711, 0.7353, 0.4637, -0.4942, 0.1246, -0.8529, -0.5069, 0.8507, -0.1457, -0.5051, 0.8962, -0.4419, -0.03864, 0.4182, -0.905, -0.07789, 0.0004771, -0.5086, -0.861, -0.0002678, -0.009731, -1.0, -0.5008, -0.5063, -0.7021, -0.6754, -0.1698, -0.7176, 0.6754, -0.1699, -0.7176, 1.805e-07, -0.001171, -1.0, 1.805e-07, -0.001171, -1.0, -0.0008725, -0.0005058, -1.0, 0.0008867, 0.0004731, -1.0, 1.805e-07, -0.001171, -1.0, -0.7032, -0.7092, -0.05063, -0.6895, -0.712, -0.1332, -0.6482, -0.712, -0.2699, -0.5692, -0.712, -0.4112, -0.4378, -0.712, -0.549, -0.2433, -0.712, -0.6587, 5.032e-05, -0.712, -0.7022, 0.2434, -0.712, -0.6587, 0.4379, -0.712, -0.5489, 0.5693, -0.712, -0.4111, 0.6483, -0.712, -0.2699, 0.6895, -0.712, -0.1331, 0.7032, -0.7092, -0.05055, 0.5179, -0.7071, 0.4814, -0.6724, -0.7399, 0.02079, -0.7717, -0.5979, 0.2168, 0.002246, -0.7071, -0.7071, 0.1943, -0.5979, 0.7776, 0.6717, -0.7407, 0.01501, -0.5178, -0.7071, 0.4815, -3.711e-08, -1.0, -0.007241, -3.711e-08, -1.0, -0.007241, -3.711e-08, -1.0, -0.007241, 0.5007, -0.7035, -0.5044, 0.689, -0.7136, -0.1268, -0.689, -0.7136, -0.1269, -0.5008, -0.7035, -0.5043, -0.7315, -0.4942, 0.4698, -0.9988, 0.0, -0.04985, -0.9969, 0.03082, -0.07171, -0.7022, -0.7102, -0.0506, -0.7026, -0.05901, 0.7092, -0.06185, -0.06138, 0.9962, -0.04609, -0.07401, 0.9962, -0.02627, -0.08303, 0.9962, -0.002802, -0.087, 0.9962, 0.0229, -0.08427, 0.9962, 0.04737, -0.07297, 0.9962, 0.06751, -0.0554, 0.9962, 0.08027, -0.03366, 0.9962, 0.08634, -0.0114, 0.9962, 0.08663, 0.009778, 0.9962, 0.08215, 0.02906, 0.9962, 0.7026, -0.05893, 0.7092, 0.5199, 0.4793, 0.7071, -1.142e-07, 0.0, 1.0, -0.5199, 0.4792, 0.7071, 0.0008867, 0.0004731, -1.0, -0.0008725, -0.0005058, -1.0, 0.0, 0.001164, -1.0, 0.0, 0.001164, -1.0, 0.0, 0.001164, -1.0, -0.7422, 0.6598, 0.1174, 0.7422, 0.6598, 0.1174, 0.4993, 0.7107, -0.4955, 3.949e-08, 1.0, 0.007241, -0.4993, 0.7107, -0.4955, 3.934e-08, 1.0, -1.838e-14, 0.5179, 0.7071, 0.4814, 0.7032, 0.7092, -0.05063, 0.6895, 0.712, -0.1332, 0.6482, 0.712, -0.2699, 0.5692, 0.712, -0.4112, 0.4379, 0.712, -0.5489, 0.2433, 0.712, -0.6587, -5.056e-05, 0.712, -0.7022, -0.2434, 0.712, -0.6587, -0.4379, 0.712, -0.5489, -0.5693, 0.712, -0.4111, -0.6483, 0.712, -0.2699, -0.6886, 0.7143, -0.1244, 3.934e-08, 1.0, -1.838e-14])] * 3)])

# ---- objects
ob_shelf_support_12x14 = bpy.data.objects.new('Shelf Support 12x14', me_mesh)

# ---- transforms, parenting, visibility, modifiers, constraints
ob_shelf_support_12x14.location = (0.0, 0.0, 0.0)
ob_shelf_support_12x14.lineart.crease_threshold = 0.0

# ---- collection membership
col_collection_1.objects.link(ob_shelf_support_12x14)

# ---- scene / render settings (as saved in the file)
scene.frame_start = 1; scene.frame_end = 250; scene.frame_set(154)
scene.render.engine = 'CYCLES'
scene.render.resolution_x = 1632
scene.render.resolution_y = 928
scene.render.dither_intensity = 0.0
scene.render.film_transparent = True
scene.render.use_overwrite = False
scene.cycles.use_denoising = False
scene.cycles.samples = 100
scene.cycles.sampling_pattern = 'TABULATED_SOBOL'
scene.cycles.light_sampling_threshold = 0.0
scene.cycles.use_adaptive_sampling = False
scene.cycles.use_light_tree = False
scene.cycles.caustics_reflective = False
scene.cycles.caustics_refractive = False
scene.cycles.blur_glossy = 0.5
scene.cycles.pixel_filter_type = 'GAUSSIAN'
scene.cycles.sample_clamp_indirect = 0.0
scene.view_settings.view_transform = 'Standard'
bpy.context.view_layer.update()

# ---- added for rendering (the .blend has no active camera): camera
cam_auto = bpy.data.cameras.new('AutoCamera')
cam_auto.lens = 50.0
cam_auto.sensor_width = 36.0
cam_auto.clip_end = 1000.0
ob_auto_camera = bpy.data.objects.new('AutoCamera', cam_auto)
scene.collection.objects.link(ob_auto_camera)
ob_auto_camera.location = (0.435176, -0.675448, 0.45938)
ob_auto_camera.rotation_euler = (1.09748, -7.21219e-08, 0.694738)
scene.camera = ob_auto_camera
bpy.context.view_layer.update()
